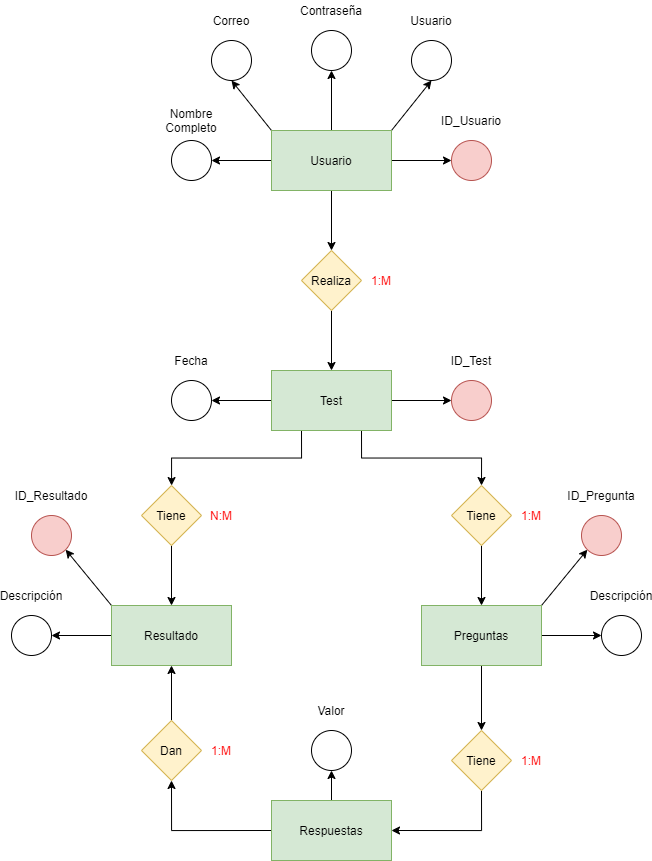

The diagram above was exported from draw.io. Its source (the exported page's mxGraphModel, read from the mxfile embedded in the PNG):
<mxGraphModel dx="1157" dy="643" grid="1" gridSize="10" guides="1" tooltips="1" connect="1" arrows="1" fold="1" page="1" pageScale="1" pageWidth="827" pageHeight="1169" math="0" shadow="0">
  <root>
    <mxCell id="0" />
    <mxCell id="1" parent="0" />
    <mxCell id="6fz5GQ1TCss3h1_BlJli-5" style="edgeStyle=orthogonalEdgeStyle;rounded=0;orthogonalLoop=1;jettySize=auto;html=1;exitX=0;exitY=0.5;exitDx=0;exitDy=0;entryX=1;entryY=0.5;entryDx=0;entryDy=0;" parent="1" source="6fz5GQ1TCss3h1_BlJli-1" target="6fz5GQ1TCss3h1_BlJli-3" edge="1">
      <mxGeometry relative="1" as="geometry" />
    </mxCell>
    <mxCell id="6fz5GQ1TCss3h1_BlJli-8" style="edgeStyle=orthogonalEdgeStyle;rounded=0;orthogonalLoop=1;jettySize=auto;html=1;exitX=1;exitY=0.5;exitDx=0;exitDy=0;entryX=0;entryY=0.5;entryDx=0;entryDy=0;" parent="1" source="6fz5GQ1TCss3h1_BlJli-1" target="6fz5GQ1TCss3h1_BlJli-6" edge="1">
      <mxGeometry relative="1" as="geometry" />
    </mxCell>
    <mxCell id="6fz5GQ1TCss3h1_BlJli-10" style="edgeStyle=orthogonalEdgeStyle;rounded=0;orthogonalLoop=1;jettySize=auto;html=1;exitX=0.5;exitY=1;exitDx=0;exitDy=0;entryX=0.5;entryY=0;entryDx=0;entryDy=0;" parent="1" source="6fz5GQ1TCss3h1_BlJli-1" target="6fz5GQ1TCss3h1_BlJli-9" edge="1">
      <mxGeometry relative="1" as="geometry" />
    </mxCell>
    <mxCell id="6fz5GQ1TCss3h1_BlJli-36" style="edgeStyle=none;rounded=0;orthogonalLoop=1;jettySize=auto;html=1;exitX=0.5;exitY=0;exitDx=0;exitDy=0;entryX=0.5;entryY=1;entryDx=0;entryDy=0;fontColor=#FF0000;" parent="1" source="6fz5GQ1TCss3h1_BlJli-1" target="6fz5GQ1TCss3h1_BlJli-34" edge="1">
      <mxGeometry relative="1" as="geometry" />
    </mxCell>
    <mxCell id="_HD3e9l-NLVH_7RulKWU-3" style="rounded=0;orthogonalLoop=1;jettySize=auto;html=1;exitX=1;exitY=0;exitDx=0;exitDy=0;entryX=0.5;entryY=1;entryDx=0;entryDy=0;" parent="1" source="6fz5GQ1TCss3h1_BlJli-1" target="_HD3e9l-NLVH_7RulKWU-1" edge="1">
      <mxGeometry relative="1" as="geometry" />
    </mxCell>
    <mxCell id="_HD3e9l-NLVH_7RulKWU-7" style="edgeStyle=none;rounded=0;orthogonalLoop=1;jettySize=auto;html=1;exitX=0;exitY=0;exitDx=0;exitDy=0;entryX=0.5;entryY=1;entryDx=0;entryDy=0;" parent="1" source="6fz5GQ1TCss3h1_BlJli-1" target="6fz5GQ1TCss3h1_BlJli-20" edge="1">
      <mxGeometry relative="1" as="geometry" />
    </mxCell>
    <mxCell id="6fz5GQ1TCss3h1_BlJli-1" value="Usuario" style="rounded=0;whiteSpace=wrap;html=1;fillColor=#d5e8d4;strokeColor=#82b366;" parent="1" vertex="1">
      <mxGeometry x="340" y="170" width="120" height="60" as="geometry" />
    </mxCell>
    <mxCell id="6fz5GQ1TCss3h1_BlJli-15" style="edgeStyle=orthogonalEdgeStyle;rounded=0;orthogonalLoop=1;jettySize=auto;html=1;exitX=1;exitY=0.5;exitDx=0;exitDy=0;entryX=0;entryY=0.5;entryDx=0;entryDy=0;fontColor=#FF0000;" parent="1" source="6fz5GQ1TCss3h1_BlJli-2" target="6fz5GQ1TCss3h1_BlJli-13" edge="1">
      <mxGeometry relative="1" as="geometry" />
    </mxCell>
    <mxCell id="6fz5GQ1TCss3h1_BlJli-26" style="edgeStyle=orthogonalEdgeStyle;rounded=0;orthogonalLoop=1;jettySize=auto;html=1;exitX=0.25;exitY=1;exitDx=0;exitDy=0;fontColor=#FF0000;" parent="1" source="6fz5GQ1TCss3h1_BlJli-2" target="6fz5GQ1TCss3h1_BlJli-24" edge="1">
      <mxGeometry relative="1" as="geometry" />
    </mxCell>
    <mxCell id="6fz5GQ1TCss3h1_BlJli-39" style="edgeStyle=none;rounded=0;orthogonalLoop=1;jettySize=auto;html=1;exitX=0;exitY=0.5;exitDx=0;exitDy=0;fontColor=#FF0000;" parent="1" source="6fz5GQ1TCss3h1_BlJli-2" target="6fz5GQ1TCss3h1_BlJli-37" edge="1">
      <mxGeometry relative="1" as="geometry" />
    </mxCell>
    <mxCell id="JRXgKIaovf1cL3JTgp_D-7" style="edgeStyle=orthogonalEdgeStyle;rounded=0;orthogonalLoop=1;jettySize=auto;html=1;exitX=0.75;exitY=1;exitDx=0;exitDy=0;entryX=0.5;entryY=0;entryDx=0;entryDy=0;" edge="1" parent="1" source="6fz5GQ1TCss3h1_BlJli-2" target="JRXgKIaovf1cL3JTgp_D-5">
      <mxGeometry relative="1" as="geometry" />
    </mxCell>
    <mxCell id="6fz5GQ1TCss3h1_BlJli-2" value="Test" style="rounded=0;whiteSpace=wrap;html=1;fillColor=#d5e8d4;strokeColor=#82b366;" parent="1" vertex="1">
      <mxGeometry x="340" y="410" width="120" height="60" as="geometry" />
    </mxCell>
    <mxCell id="6fz5GQ1TCss3h1_BlJli-3" value="" style="ellipse;whiteSpace=wrap;html=1;aspect=fixed;" parent="1" vertex="1">
      <mxGeometry x="240" y="180" width="40" height="40" as="geometry" />
    </mxCell>
    <mxCell id="6fz5GQ1TCss3h1_BlJli-4" value="Nombre Completo" style="text;html=1;strokeColor=none;fillColor=none;align=center;verticalAlign=middle;whiteSpace=wrap;rounded=0;" parent="1" vertex="1">
      <mxGeometry x="240" y="150" width="40" height="20" as="geometry" />
    </mxCell>
    <mxCell id="6fz5GQ1TCss3h1_BlJli-6" value="" style="ellipse;whiteSpace=wrap;html=1;aspect=fixed;fillColor=#f8cecc;strokeColor=#b85450;" parent="1" vertex="1">
      <mxGeometry x="520" y="180" width="40" height="40" as="geometry" />
    </mxCell>
    <mxCell id="6fz5GQ1TCss3h1_BlJli-7" value="ID_Usuario" style="text;html=1;strokeColor=none;fillColor=none;align=center;verticalAlign=middle;whiteSpace=wrap;rounded=0;" parent="1" vertex="1">
      <mxGeometry x="520" y="150" width="40" height="20" as="geometry" />
    </mxCell>
    <mxCell id="6fz5GQ1TCss3h1_BlJli-11" style="edgeStyle=orthogonalEdgeStyle;rounded=0;orthogonalLoop=1;jettySize=auto;html=1;exitX=0.5;exitY=1;exitDx=0;exitDy=0;entryX=0.5;entryY=0;entryDx=0;entryDy=0;" parent="1" source="6fz5GQ1TCss3h1_BlJli-9" target="6fz5GQ1TCss3h1_BlJli-2" edge="1">
      <mxGeometry relative="1" as="geometry" />
    </mxCell>
    <mxCell id="6fz5GQ1TCss3h1_BlJli-9" value="Realiza" style="rhombus;whiteSpace=wrap;html=1;fillColor=#fff2cc;strokeColor=#d6b656;" parent="1" vertex="1">
      <mxGeometry x="370" y="290" width="60" height="60" as="geometry" />
    </mxCell>
    <mxCell id="6fz5GQ1TCss3h1_BlJli-12" value="1:M" style="text;html=1;strokeColor=none;fillColor=none;align=center;verticalAlign=middle;whiteSpace=wrap;rounded=0;fontColor=#FF0000;" parent="1" vertex="1">
      <mxGeometry x="430" y="310" width="40" height="20" as="geometry" />
    </mxCell>
    <mxCell id="6fz5GQ1TCss3h1_BlJli-13" value="" style="ellipse;whiteSpace=wrap;html=1;aspect=fixed;fillColor=#f8cecc;strokeColor=#b85450;" parent="1" vertex="1">
      <mxGeometry x="520" y="420" width="40" height="40" as="geometry" />
    </mxCell>
    <mxCell id="6fz5GQ1TCss3h1_BlJli-14" value="ID_Test" style="text;html=1;strokeColor=none;fillColor=none;align=center;verticalAlign=middle;whiteSpace=wrap;rounded=0;" parent="1" vertex="1">
      <mxGeometry x="520" y="390" width="40" height="20" as="geometry" />
    </mxCell>
    <mxCell id="6fz5GQ1TCss3h1_BlJli-20" value="" style="ellipse;whiteSpace=wrap;html=1;aspect=fixed;" parent="1" vertex="1">
      <mxGeometry x="280" y="80" width="40" height="40" as="geometry" />
    </mxCell>
    <mxCell id="6fz5GQ1TCss3h1_BlJli-21" value="Correo" style="text;html=1;strokeColor=none;fillColor=none;align=center;verticalAlign=middle;whiteSpace=wrap;rounded=0;" parent="1" vertex="1">
      <mxGeometry x="280" y="50" width="40" height="20" as="geometry" />
    </mxCell>
    <mxCell id="6fz5GQ1TCss3h1_BlJli-30" style="edgeStyle=orthogonalEdgeStyle;rounded=0;orthogonalLoop=1;jettySize=auto;html=1;exitX=0;exitY=0.5;exitDx=0;exitDy=0;entryX=1;entryY=0.5;entryDx=0;entryDy=0;fontColor=#FF0000;" parent="1" source="6fz5GQ1TCss3h1_BlJli-23" target="6fz5GQ1TCss3h1_BlJli-28" edge="1">
      <mxGeometry relative="1" as="geometry" />
    </mxCell>
    <mxCell id="JRXgKIaovf1cL3JTgp_D-10" style="rounded=0;orthogonalLoop=1;jettySize=auto;html=1;exitX=0;exitY=0;exitDx=0;exitDy=0;entryX=1;entryY=1;entryDx=0;entryDy=0;" edge="1" parent="1" source="6fz5GQ1TCss3h1_BlJli-23" target="JRXgKIaovf1cL3JTgp_D-8">
      <mxGeometry relative="1" as="geometry" />
    </mxCell>
    <mxCell id="6fz5GQ1TCss3h1_BlJli-23" value="Resultado" style="rounded=0;whiteSpace=wrap;html=1;fillColor=#d5e8d4;strokeColor=#82b366;" parent="1" vertex="1">
      <mxGeometry x="180" y="645" width="120" height="60" as="geometry" />
    </mxCell>
    <mxCell id="6fz5GQ1TCss3h1_BlJli-27" style="edgeStyle=orthogonalEdgeStyle;rounded=0;orthogonalLoop=1;jettySize=auto;html=1;exitX=0.5;exitY=1;exitDx=0;exitDy=0;entryX=0.5;entryY=0;entryDx=0;entryDy=0;fontColor=#FF0000;" parent="1" source="6fz5GQ1TCss3h1_BlJli-24" target="6fz5GQ1TCss3h1_BlJli-23" edge="1">
      <mxGeometry relative="1" as="geometry" />
    </mxCell>
    <mxCell id="6fz5GQ1TCss3h1_BlJli-24" value="Tiene" style="rhombus;whiteSpace=wrap;html=1;fillColor=#fff2cc;strokeColor=#d6b656;" parent="1" vertex="1">
      <mxGeometry x="210" y="525" width="60" height="60" as="geometry" />
    </mxCell>
    <mxCell id="6fz5GQ1TCss3h1_BlJli-25" value="N:M" style="text;html=1;strokeColor=none;fillColor=none;align=center;verticalAlign=middle;whiteSpace=wrap;rounded=0;fontColor=#FF0000;" parent="1" vertex="1">
      <mxGeometry x="270" y="545" width="40" height="20" as="geometry" />
    </mxCell>
    <mxCell id="6fz5GQ1TCss3h1_BlJli-28" value="" style="ellipse;whiteSpace=wrap;html=1;aspect=fixed;" parent="1" vertex="1">
      <mxGeometry x="80" y="655" width="40" height="40" as="geometry" />
    </mxCell>
    <mxCell id="6fz5GQ1TCss3h1_BlJli-29" value="Descripción" style="text;html=1;strokeColor=none;fillColor=none;align=center;verticalAlign=middle;whiteSpace=wrap;rounded=0;" parent="1" vertex="1">
      <mxGeometry x="80" y="625" width="40" height="20" as="geometry" />
    </mxCell>
    <mxCell id="6fz5GQ1TCss3h1_BlJli-34" value="" style="ellipse;whiteSpace=wrap;html=1;aspect=fixed;" parent="1" vertex="1">
      <mxGeometry x="380" y="70" width="40" height="40" as="geometry" />
    </mxCell>
    <mxCell id="6fz5GQ1TCss3h1_BlJli-35" value="Contraseña" style="text;html=1;strokeColor=none;fillColor=none;align=center;verticalAlign=middle;whiteSpace=wrap;rounded=0;" parent="1" vertex="1">
      <mxGeometry x="380" y="40" width="40" height="20" as="geometry" />
    </mxCell>
    <mxCell id="6fz5GQ1TCss3h1_BlJli-37" value="" style="ellipse;whiteSpace=wrap;html=1;aspect=fixed;" parent="1" vertex="1">
      <mxGeometry x="240" y="420" width="40" height="40" as="geometry" />
    </mxCell>
    <mxCell id="6fz5GQ1TCss3h1_BlJli-38" value="Fecha" style="text;html=1;strokeColor=none;fillColor=none;align=center;verticalAlign=middle;whiteSpace=wrap;rounded=0;" parent="1" vertex="1">
      <mxGeometry x="240" y="390" width="40" height="20" as="geometry" />
    </mxCell>
    <mxCell id="_HD3e9l-NLVH_7RulKWU-1" value="" style="ellipse;whiteSpace=wrap;html=1;aspect=fixed;" parent="1" vertex="1">
      <mxGeometry x="480" y="80" width="40" height="40" as="geometry" />
    </mxCell>
    <mxCell id="_HD3e9l-NLVH_7RulKWU-2" value="Usuario" style="text;html=1;strokeColor=none;fillColor=none;align=center;verticalAlign=middle;whiteSpace=wrap;rounded=0;" parent="1" vertex="1">
      <mxGeometry x="480" y="50" width="40" height="20" as="geometry" />
    </mxCell>
    <mxCell id="JRXgKIaovf1cL3JTgp_D-26" style="edgeStyle=orthogonalEdgeStyle;rounded=0;orthogonalLoop=1;jettySize=auto;html=1;exitX=0.5;exitY=0;exitDx=0;exitDy=0;entryX=0.5;entryY=1;entryDx=0;entryDy=0;" edge="1" parent="1" source="JRXgKIaovf1cL3JTgp_D-1" target="JRXgKIaovf1cL3JTgp_D-24">
      <mxGeometry relative="1" as="geometry" />
    </mxCell>
    <mxCell id="JRXgKIaovf1cL3JTgp_D-31" style="edgeStyle=orthogonalEdgeStyle;rounded=0;orthogonalLoop=1;jettySize=auto;html=1;exitX=0;exitY=0.5;exitDx=0;exitDy=0;entryX=0.5;entryY=1;entryDx=0;entryDy=0;" edge="1" parent="1" source="JRXgKIaovf1cL3JTgp_D-1" target="JRXgKIaovf1cL3JTgp_D-28">
      <mxGeometry relative="1" as="geometry" />
    </mxCell>
    <mxCell id="JRXgKIaovf1cL3JTgp_D-1" value="Respuestas" style="rounded=0;whiteSpace=wrap;html=1;fillColor=#d5e8d4;strokeColor=#82b366;" vertex="1" parent="1">
      <mxGeometry x="340" y="840" width="120" height="60" as="geometry" />
    </mxCell>
    <mxCell id="JRXgKIaovf1cL3JTgp_D-13" style="edgeStyle=none;rounded=0;orthogonalLoop=1;jettySize=auto;html=1;exitX=1;exitY=0;exitDx=0;exitDy=0;entryX=0;entryY=1;entryDx=0;entryDy=0;" edge="1" parent="1" source="JRXgKIaovf1cL3JTgp_D-2" target="JRXgKIaovf1cL3JTgp_D-11">
      <mxGeometry relative="1" as="geometry" />
    </mxCell>
    <mxCell id="JRXgKIaovf1cL3JTgp_D-14" style="edgeStyle=none;rounded=0;orthogonalLoop=1;jettySize=auto;html=1;exitX=1;exitY=0.5;exitDx=0;exitDy=0;entryX=0;entryY=0.5;entryDx=0;entryDy=0;" edge="1" parent="1" source="JRXgKIaovf1cL3JTgp_D-2" target="JRXgKIaovf1cL3JTgp_D-15">
      <mxGeometry relative="1" as="geometry">
        <mxPoint x="660" y="675" as="targetPoint" />
      </mxGeometry>
    </mxCell>
    <mxCell id="JRXgKIaovf1cL3JTgp_D-22" style="edgeStyle=none;rounded=0;orthogonalLoop=1;jettySize=auto;html=1;exitX=0.5;exitY=1;exitDx=0;exitDy=0;entryX=0.5;entryY=0;entryDx=0;entryDy=0;" edge="1" parent="1" source="JRXgKIaovf1cL3JTgp_D-2" target="JRXgKIaovf1cL3JTgp_D-19">
      <mxGeometry relative="1" as="geometry" />
    </mxCell>
    <mxCell id="JRXgKIaovf1cL3JTgp_D-2" value="Preguntas" style="rounded=0;whiteSpace=wrap;html=1;fillColor=#d5e8d4;strokeColor=#82b366;" vertex="1" parent="1">
      <mxGeometry x="490" y="645" width="120" height="60" as="geometry" />
    </mxCell>
    <mxCell id="JRXgKIaovf1cL3JTgp_D-4" style="edgeStyle=orthogonalEdgeStyle;rounded=0;orthogonalLoop=1;jettySize=auto;html=1;exitX=0.5;exitY=1;exitDx=0;exitDy=0;entryX=0.5;entryY=0;entryDx=0;entryDy=0;fontColor=#FF0000;" edge="1" parent="1" source="JRXgKIaovf1cL3JTgp_D-5" target="JRXgKIaovf1cL3JTgp_D-2">
      <mxGeometry relative="1" as="geometry">
        <mxPoint x="550" y="640" as="targetPoint" />
      </mxGeometry>
    </mxCell>
    <mxCell id="JRXgKIaovf1cL3JTgp_D-5" value="Tiene" style="rhombus;whiteSpace=wrap;html=1;fillColor=#fff2cc;strokeColor=#d6b656;" vertex="1" parent="1">
      <mxGeometry x="520" y="525" width="60" height="60" as="geometry" />
    </mxCell>
    <mxCell id="JRXgKIaovf1cL3JTgp_D-6" value="1:M" style="text;html=1;strokeColor=none;fillColor=none;align=center;verticalAlign=middle;whiteSpace=wrap;rounded=0;fontColor=#FF0000;" vertex="1" parent="1">
      <mxGeometry x="580" y="545" width="40" height="20" as="geometry" />
    </mxCell>
    <mxCell id="JRXgKIaovf1cL3JTgp_D-8" value="" style="ellipse;whiteSpace=wrap;html=1;aspect=fixed;fillColor=#f8cecc;strokeColor=#b85450;" vertex="1" parent="1">
      <mxGeometry x="100" y="555" width="40" height="40" as="geometry" />
    </mxCell>
    <mxCell id="JRXgKIaovf1cL3JTgp_D-9" value="ID_Resultado" style="text;html=1;strokeColor=none;fillColor=none;align=center;verticalAlign=middle;whiteSpace=wrap;rounded=0;" vertex="1" parent="1">
      <mxGeometry x="100" y="525" width="40" height="20" as="geometry" />
    </mxCell>
    <mxCell id="JRXgKIaovf1cL3JTgp_D-11" value="" style="ellipse;whiteSpace=wrap;html=1;aspect=fixed;fillColor=#f8cecc;strokeColor=#b85450;" vertex="1" parent="1">
      <mxGeometry x="650" y="555" width="40" height="40" as="geometry" />
    </mxCell>
    <mxCell id="JRXgKIaovf1cL3JTgp_D-12" value="ID_Pregunta" style="text;html=1;strokeColor=none;fillColor=none;align=center;verticalAlign=middle;whiteSpace=wrap;rounded=0;" vertex="1" parent="1">
      <mxGeometry x="650" y="525" width="40" height="20" as="geometry" />
    </mxCell>
    <mxCell id="JRXgKIaovf1cL3JTgp_D-15" value="" style="ellipse;whiteSpace=wrap;html=1;aspect=fixed;" vertex="1" parent="1">
      <mxGeometry x="670" y="655" width="40" height="40" as="geometry" />
    </mxCell>
    <mxCell id="JRXgKIaovf1cL3JTgp_D-16" value="Descripción" style="text;html=1;strokeColor=none;fillColor=none;align=center;verticalAlign=middle;whiteSpace=wrap;rounded=0;" vertex="1" parent="1">
      <mxGeometry x="670" y="625" width="40" height="20" as="geometry" />
    </mxCell>
    <mxCell id="JRXgKIaovf1cL3JTgp_D-18" style="edgeStyle=none;rounded=0;orthogonalLoop=1;jettySize=auto;html=1;exitX=0;exitY=0;exitDx=0;exitDy=0;" edge="1" parent="1" source="JRXgKIaovf1cL3JTgp_D-5" target="JRXgKIaovf1cL3JTgp_D-5">
      <mxGeometry relative="1" as="geometry" />
    </mxCell>
    <mxCell id="JRXgKIaovf1cL3JTgp_D-23" style="edgeStyle=orthogonalEdgeStyle;rounded=0;orthogonalLoop=1;jettySize=auto;html=1;exitX=0.5;exitY=1;exitDx=0;exitDy=0;entryX=1;entryY=0.5;entryDx=0;entryDy=0;" edge="1" parent="1" source="JRXgKIaovf1cL3JTgp_D-19" target="JRXgKIaovf1cL3JTgp_D-1">
      <mxGeometry relative="1" as="geometry" />
    </mxCell>
    <mxCell id="JRXgKIaovf1cL3JTgp_D-19" value="Tiene" style="rhombus;whiteSpace=wrap;html=1;fillColor=#fff2cc;strokeColor=#d6b656;" vertex="1" parent="1">
      <mxGeometry x="520" y="770" width="60" height="60" as="geometry" />
    </mxCell>
    <mxCell id="JRXgKIaovf1cL3JTgp_D-20" value="1:M" style="text;html=1;strokeColor=none;fillColor=none;align=center;verticalAlign=middle;whiteSpace=wrap;rounded=0;fontColor=#FF0000;" vertex="1" parent="1">
      <mxGeometry x="580" y="790" width="40" height="20" as="geometry" />
    </mxCell>
    <mxCell id="JRXgKIaovf1cL3JTgp_D-21" style="edgeStyle=none;rounded=0;orthogonalLoop=1;jettySize=auto;html=1;exitX=0;exitY=0;exitDx=0;exitDy=0;" edge="1" parent="1" source="JRXgKIaovf1cL3JTgp_D-19" target="JRXgKIaovf1cL3JTgp_D-19">
      <mxGeometry relative="1" as="geometry" />
    </mxCell>
    <mxCell id="JRXgKIaovf1cL3JTgp_D-24" value="" style="ellipse;whiteSpace=wrap;html=1;aspect=fixed;" vertex="1" parent="1">
      <mxGeometry x="380" y="770" width="40" height="40" as="geometry" />
    </mxCell>
    <mxCell id="JRXgKIaovf1cL3JTgp_D-25" value="Valor" style="text;html=1;strokeColor=none;fillColor=none;align=center;verticalAlign=middle;whiteSpace=wrap;rounded=0;" vertex="1" parent="1">
      <mxGeometry x="380" y="740" width="40" height="20" as="geometry" />
    </mxCell>
    <mxCell id="JRXgKIaovf1cL3JTgp_D-32" style="edgeStyle=orthogonalEdgeStyle;rounded=0;orthogonalLoop=1;jettySize=auto;html=1;exitX=0.5;exitY=0;exitDx=0;exitDy=0;entryX=0.5;entryY=1;entryDx=0;entryDy=0;" edge="1" parent="1" source="JRXgKIaovf1cL3JTgp_D-28" target="6fz5GQ1TCss3h1_BlJli-23">
      <mxGeometry relative="1" as="geometry" />
    </mxCell>
    <mxCell id="JRXgKIaovf1cL3JTgp_D-28" value="Dan" style="rhombus;whiteSpace=wrap;html=1;fillColor=#fff2cc;strokeColor=#d6b656;" vertex="1" parent="1">
      <mxGeometry x="210" y="760" width="60" height="60" as="geometry" />
    </mxCell>
    <mxCell id="JRXgKIaovf1cL3JTgp_D-29" value="1:M" style="text;html=1;strokeColor=none;fillColor=none;align=center;verticalAlign=middle;whiteSpace=wrap;rounded=0;fontColor=#FF0000;" vertex="1" parent="1">
      <mxGeometry x="270" y="780" width="40" height="20" as="geometry" />
    </mxCell>
    <mxCell id="JRXgKIaovf1cL3JTgp_D-30" style="edgeStyle=none;rounded=0;orthogonalLoop=1;jettySize=auto;html=1;exitX=0;exitY=0;exitDx=0;exitDy=0;" edge="1" parent="1" source="JRXgKIaovf1cL3JTgp_D-28" target="JRXgKIaovf1cL3JTgp_D-28">
      <mxGeometry relative="1" as="geometry" />
    </mxCell>
  </root>
</mxGraphModel>